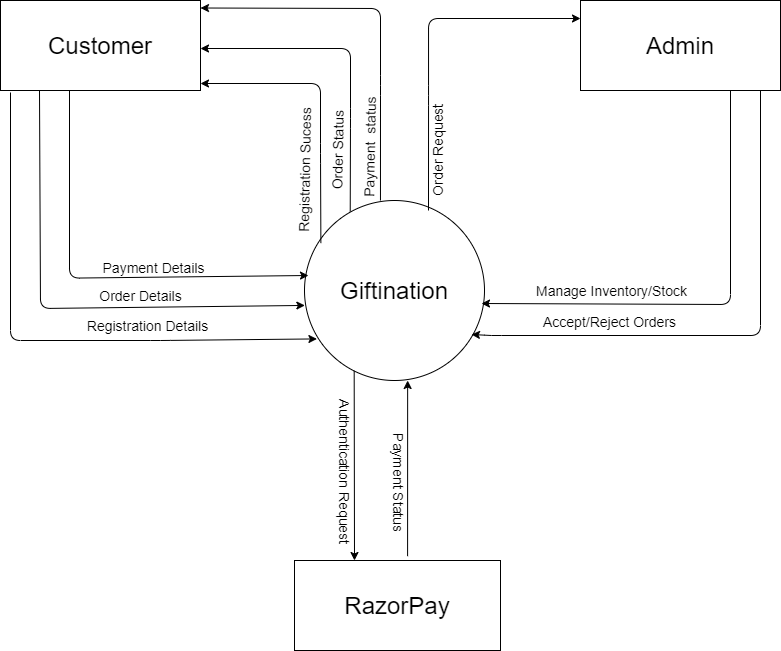

The diagram above was exported from draw.io. Its source (the exported page's mxGraphModel, read from the mxfile embedded in the PNG):
<mxGraphModel dx="1157" dy="643" grid="1" gridSize="10" guides="1" tooltips="1" connect="1" arrows="1" fold="1" page="1" pageScale="1" pageWidth="827" pageHeight="1169" math="0" shadow="0">
  <root>
    <mxCell id="0" />
    <mxCell id="1" parent="0" />
    <mxCell id="2" value="&lt;font style=&quot;font-size: 24px&quot;&gt;Giftination&lt;/font&gt;" style="ellipse;whiteSpace=wrap;html=1;aspect=fixed;" vertex="1" parent="1">
      <mxGeometry x="324" y="440" width="180" height="180" as="geometry" />
    </mxCell>
    <mxCell id="3" value="&lt;font style=&quot;font-size: 24px&quot;&gt;Customer&lt;/font&gt;" style="rounded=0;whiteSpace=wrap;html=1;" vertex="1" parent="1">
      <mxGeometry x="20" y="240" width="200" height="90" as="geometry" />
    </mxCell>
    <mxCell id="4" value="&lt;font style=&quot;font-size: 24px&quot;&gt;Admin&lt;/font&gt;" style="rounded=0;whiteSpace=wrap;html=1;" vertex="1" parent="1">
      <mxGeometry x="600" y="240" width="200" height="90" as="geometry" />
    </mxCell>
    <mxCell id="5" value="&lt;font style=&quot;font-size: 24px&quot;&gt;RazorPay&lt;/font&gt;" style="rounded=0;whiteSpace=wrap;html=1;" vertex="1" parent="1">
      <mxGeometry x="314" y="800" width="206" height="90" as="geometry" />
    </mxCell>
    <mxCell id="6" value="" style="endArrow=classic;html=1;entryX=0.069;entryY=0.769;entryDx=0;entryDy=0;entryPerimeter=0;" edge="1" target="2" parent="1">
      <mxGeometry width="50" height="50" relative="1" as="geometry">
        <mxPoint x="30" y="332" as="sourcePoint" />
        <mxPoint x="327" y="580" as="targetPoint" />
        <Array as="points">
          <mxPoint x="30" y="580" />
          <mxPoint x="180" y="580" />
        </Array>
      </mxGeometry>
    </mxCell>
    <mxCell id="7" value="&lt;font style=&quot;font-size: 14px&quot;&gt;Registration Details&lt;/font&gt;" style="text;html=1;align=center;verticalAlign=middle;resizable=0;points=[];autosize=1;" vertex="1" parent="1">
      <mxGeometry x="97" y="555" width="140" height="20" as="geometry" />
    </mxCell>
    <mxCell id="8" value="" style="endArrow=classic;html=1;exitX=0.195;exitY=1.004;exitDx=0;exitDy=0;exitPerimeter=0;entryX=0.002;entryY=0.583;entryDx=0;entryDy=0;entryPerimeter=0;" edge="1" source="3" target="2" parent="1">
      <mxGeometry width="50" height="50" relative="1" as="geometry">
        <mxPoint x="60" y="350" as="sourcePoint" />
        <mxPoint x="320" y="544" as="targetPoint" />
        <Array as="points">
          <mxPoint x="60" y="548" />
        </Array>
      </mxGeometry>
    </mxCell>
    <mxCell id="9" value="&lt;font style=&quot;font-size: 14px&quot;&gt;Order Details&lt;/font&gt;" style="text;html=1;align=center;verticalAlign=middle;resizable=0;points=[];autosize=1;" vertex="1" parent="1">
      <mxGeometry x="110" y="525" width="100" height="20" as="geometry" />
    </mxCell>
    <mxCell id="10" value="" style="endArrow=classic;html=1;" edge="1" parent="1">
      <mxGeometry width="50" height="50" relative="1" as="geometry">
        <mxPoint x="89" y="330" as="sourcePoint" />
        <mxPoint x="328" y="515" as="targetPoint" />
        <Array as="points">
          <mxPoint x="89" y="517.64" />
        </Array>
      </mxGeometry>
    </mxCell>
    <mxCell id="11" value="&lt;font style=&quot;font-size: 14px&quot;&gt;Payment Details&lt;/font&gt;" style="text;html=1;align=center;verticalAlign=middle;resizable=0;points=[];autosize=1;" vertex="1" parent="1">
      <mxGeometry x="113" y="497" width="120" height="20" as="geometry" />
    </mxCell>
    <mxCell id="12" value="" style="endArrow=classic;html=1;entryX=1;entryY=0.25;entryDx=0;entryDy=0;exitX=0.422;exitY=0;exitDx=0;exitDy=0;exitPerimeter=0;" edge="1" source="2" parent="1">
      <mxGeometry width="50" height="50" relative="1" as="geometry">
        <mxPoint x="400" y="430" as="sourcePoint" />
        <mxPoint x="220" y="247.5" as="targetPoint" />
        <Array as="points">
          <mxPoint x="400" y="325" />
          <mxPoint x="400" y="248" />
        </Array>
      </mxGeometry>
    </mxCell>
    <mxCell id="13" value="" style="endArrow=classic;html=1;entryX=1;entryY=0.25;entryDx=0;entryDy=0;exitX=0.254;exitY=0.072;exitDx=0;exitDy=0;exitPerimeter=0;" edge="1" parent="1">
      <mxGeometry width="50" height="50" relative="1" as="geometry">
        <mxPoint x="369.72" y="450.96000000000004" as="sourcePoint" />
        <mxPoint x="220" y="288" as="targetPoint" />
        <Array as="points">
          <mxPoint x="370" y="358" />
          <mxPoint x="370" y="288" />
        </Array>
      </mxGeometry>
    </mxCell>
    <mxCell id="14" value="" style="endArrow=classic;html=1;entryX=1;entryY=0.25;entryDx=0;entryDy=0;exitX=0.091;exitY=0.22;exitDx=0;exitDy=0;exitPerimeter=0;" edge="1" parent="1">
      <mxGeometry width="50" height="50" relative="1" as="geometry">
        <mxPoint x="340.3800000000001" y="482.60000000000014" as="sourcePoint" />
        <mxPoint x="220" y="323" as="targetPoint" />
        <Array as="points">
          <mxPoint x="340" y="393" />
          <mxPoint x="340" y="323" />
        </Array>
      </mxGeometry>
    </mxCell>
    <mxCell id="15" value="&lt;font style=&quot;font-size: 14px&quot;&gt;&lt;font style=&quot;vertical-align: inherit&quot;&gt;&lt;font style=&quot;vertical-align: inherit&quot;&gt;Registration Sucess&lt;/font&gt;&lt;/font&gt;&lt;/font&gt;" style="text;html=1;align=center;verticalAlign=middle;resizable=0;points=[];autosize=1;rotation=-89;" vertex="1" parent="1">
      <mxGeometry x="254" y="400" width="140" height="20" as="geometry" />
    </mxCell>
    <mxCell id="16" value="&lt;font style=&quot;font-size: 14px&quot;&gt;&lt;font style=&quot;vertical-align: inherit&quot;&gt;&lt;font style=&quot;vertical-align: inherit&quot;&gt;&lt;font style=&quot;vertical-align: inherit&quot;&gt;&lt;font style=&quot;vertical-align: inherit&quot;&gt;Order Status&lt;/font&gt;&lt;/font&gt;&lt;/font&gt;&lt;/font&gt;&lt;/font&gt;" style="text;html=1;align=center;verticalAlign=middle;resizable=0;points=[];autosize=1;rotation=-89;" vertex="1" parent="1">
      <mxGeometry x="312" y="380" width="90" height="20" as="geometry" />
    </mxCell>
    <mxCell id="17" value="&lt;span style=&quot;font-size: 14px&quot;&gt;&lt;font style=&quot;vertical-align: inherit&quot;&gt;&lt;font style=&quot;vertical-align: inherit&quot;&gt;Payment&amp;nbsp; status&lt;/font&gt;&lt;/font&gt;&lt;/span&gt;" style="text;html=1;align=center;verticalAlign=middle;resizable=0;points=[];autosize=1;rotation=-89;" vertex="1" parent="1">
      <mxGeometry x="329" y="377" width="120" height="20" as="geometry" />
    </mxCell>
    <mxCell id="18" value="" style="endArrow=classic;html=1;entryX=0.276;entryY=0.946;entryDx=0;entryDy=0;entryPerimeter=0;exitX=0.276;exitY=0.946;exitDx=0;exitDy=0;exitPerimeter=0;" edge="1" source="2" parent="1">
      <mxGeometry width="50" height="50" relative="1" as="geometry">
        <mxPoint x="430" y="810" as="sourcePoint" />
        <mxPoint x="374" y="800" as="targetPoint" />
      </mxGeometry>
    </mxCell>
    <mxCell id="19" value="&lt;font style=&quot;vertical-align: inherit&quot;&gt;&lt;font style=&quot;vertical-align: inherit ; font-size: 14px&quot;&gt;Authentication Request&lt;/font&gt;&lt;/font&gt;" style="text;html=1;align=center;verticalAlign=middle;resizable=0;points=[];autosize=1;rotation=90;" vertex="1" parent="1">
      <mxGeometry x="285" y="701" width="160" height="20" as="geometry" />
    </mxCell>
    <mxCell id="20" value="" style="endArrow=classic;html=1;exitX=0.549;exitY=-0.048;exitDx=0;exitDy=0;exitPerimeter=0;entryX=0.573;entryY=1;entryDx=0;entryDy=0;entryPerimeter=0;" edge="1" source="5" target="2" parent="1">
      <mxGeometry width="50" height="50" relative="1" as="geometry">
        <mxPoint x="400" y="670" as="sourcePoint" />
        <mxPoint x="450" y="620" as="targetPoint" />
      </mxGeometry>
    </mxCell>
    <mxCell id="21" value="&lt;font style=&quot;vertical-align: inherit&quot;&gt;&lt;font style=&quot;vertical-align: inherit ; font-size: 14px&quot;&gt;&lt;font style=&quot;vertical-align: inherit&quot;&gt;&lt;font style=&quot;vertical-align: inherit&quot;&gt;Payment Status&lt;/font&gt;&lt;/font&gt;&lt;/font&gt;&lt;/font&gt;" style="text;html=1;align=center;verticalAlign=middle;resizable=0;points=[];autosize=1;rotation=90;" vertex="1" parent="1">
      <mxGeometry x="364" y="712" width="110" height="20" as="geometry" />
    </mxCell>
    <mxCell id="22" value="" style="endArrow=classic;html=1;exitX=0.895;exitY=1.004;exitDx=0;exitDy=0;exitPerimeter=0;" edge="1" parent="1">
      <mxGeometry width="50" height="50" relative="1" as="geometry">
        <mxPoint x="780" y="330.36" as="sourcePoint" />
        <mxPoint x="491" y="574" as="targetPoint" />
        <Array as="points">
          <mxPoint x="780" y="575" />
          <mxPoint x="511" y="575" />
        </Array>
      </mxGeometry>
    </mxCell>
    <mxCell id="23" value="&lt;font style=&quot;vertical-align: inherit&quot;&gt;&lt;font style=&quot;vertical-align: inherit ; font-size: 14px&quot;&gt;&lt;font style=&quot;vertical-align: inherit&quot;&gt;&lt;font style=&quot;vertical-align: inherit&quot;&gt;Accept/Reject Orders&lt;/font&gt;&lt;/font&gt;&lt;/font&gt;&lt;/font&gt;" style="text;html=1;align=center;verticalAlign=middle;resizable=0;points=[];autosize=1;" vertex="1" parent="1">
      <mxGeometry x="554" y="551" width="150" height="20" as="geometry" />
    </mxCell>
    <mxCell id="24" value="" style="endArrow=classic;html=1;exitX=0.422;exitY=0;exitDx=0;exitDy=0;exitPerimeter=0;" edge="1" parent="1">
      <mxGeometry width="50" height="50" relative="1" as="geometry">
        <mxPoint x="448" y="450" as="sourcePoint" />
        <mxPoint x="600" y="258" as="targetPoint" />
        <Array as="points">
          <mxPoint x="448.04" y="335" />
          <mxPoint x="448.04" y="258" />
        </Array>
      </mxGeometry>
    </mxCell>
    <mxCell id="25" value="&lt;font style=&quot;vertical-align: inherit&quot;&gt;&lt;font style=&quot;vertical-align: inherit ; font-size: 14px&quot;&gt;&lt;font style=&quot;vertical-align: inherit&quot;&gt;&lt;font style=&quot;vertical-align: inherit&quot;&gt;Order Request&lt;/font&gt;&lt;/font&gt;&lt;/font&gt;&lt;/font&gt;" style="text;html=1;align=center;verticalAlign=middle;resizable=0;points=[];autosize=1;rotation=-90;" vertex="1" parent="1">
      <mxGeometry x="402" y="380" width="110" height="20" as="geometry" />
    </mxCell>
    <mxCell id="26" value="" style="endArrow=classic;html=1;exitX=0.75;exitY=1;exitDx=0;exitDy=0;" edge="1" source="4" parent="1">
      <mxGeometry width="50" height="50" relative="1" as="geometry">
        <mxPoint x="750" y="339" as="sourcePoint" />
        <mxPoint x="501" y="543" as="targetPoint" />
        <Array as="points">
          <mxPoint x="750" y="544" />
        </Array>
      </mxGeometry>
    </mxCell>
    <mxCell id="27" value="&lt;font style=&quot;vertical-align: inherit&quot;&gt;&lt;font style=&quot;vertical-align: inherit ; font-size: 14px&quot;&gt;&lt;font style=&quot;vertical-align: inherit&quot;&gt;&lt;font style=&quot;vertical-align: inherit&quot;&gt;Manage Inventory/Stock&lt;/font&gt;&lt;/font&gt;&lt;/font&gt;&lt;/font&gt;" style="text;html=1;align=center;verticalAlign=middle;resizable=0;points=[];autosize=1;" vertex="1" parent="1">
      <mxGeometry x="546" y="520" width="170" height="20" as="geometry" />
    </mxCell>
  </root>
</mxGraphModel>